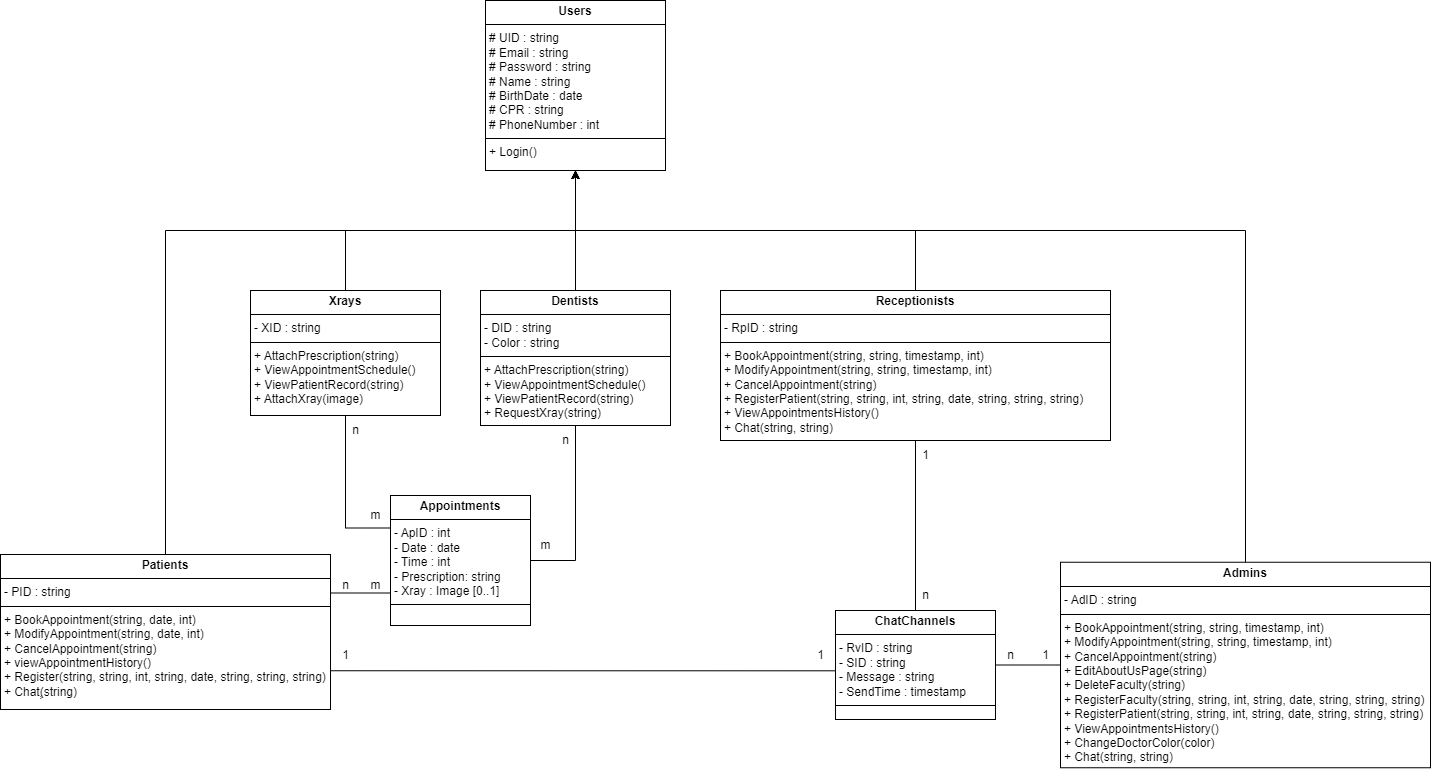

The diagram above was exported from draw.io. Its source (the exported page's mxGraphModel, read from the mxfile embedded in the PNG):
<mxGraphModel dx="1562" dy="1921" grid="1" gridSize="10" guides="1" tooltips="1" connect="1" arrows="1" fold="1" page="1" pageScale="1" pageWidth="850" pageHeight="1100" math="0" shadow="0">
  <root>
    <mxCell id="0" />
    <mxCell id="1" parent="0" />
    <mxCell id="yTbb3g21HIXO5gxVHFGl-17" style="edgeStyle=orthogonalEdgeStyle;rounded=0;orthogonalLoop=1;jettySize=auto;html=1;entryX=0.5;entryY=1;entryDx=0;entryDy=0;exitX=0.5;exitY=0;exitDx=0;exitDy=0;" parent="1" source="yTbb3g21HIXO5gxVHFGl-5" target="yTbb3g21HIXO5gxVHFGl-7" edge="1">
      <mxGeometry relative="1" as="geometry">
        <mxPoint x="425" y="230" as="sourcePoint" />
      </mxGeometry>
    </mxCell>
    <mxCell id="yTbb3g21HIXO5gxVHFGl-5" value="&lt;p style=&quot;margin:0px;margin-top:4px;text-align:center;&quot;&gt;&lt;b&gt;Dentists&lt;/b&gt;&lt;/p&gt;&lt;hr size=&quot;1&quot; style=&quot;border-style:solid;&quot;&gt;&lt;p style=&quot;margin:0px;margin-left:4px;&quot;&gt;- DID : string&lt;/p&gt;&lt;p style=&quot;margin:0px;margin-left:4px;&quot;&gt;- Color : string&lt;/p&gt;&lt;hr size=&quot;1&quot; style=&quot;border-style:solid;&quot;&gt;&lt;p style=&quot;margin:0px;margin-left:4px;&quot;&gt;&lt;span style=&quot;background-color: initial;&quot;&gt;+ AttachPrescription(string)&lt;/span&gt;&lt;br&gt;&lt;/p&gt;&lt;p style=&quot;margin:0px;margin-left:4px;&quot;&gt;+ ViewAppointmentSchedule()&lt;/p&gt;&lt;p style=&quot;margin:0px;margin-left:4px;&quot;&gt;+ ViewPatientRecord(string)&lt;/p&gt;&lt;p style=&quot;margin:0px;margin-left:4px;&quot;&gt;+ RequestXray(string)&lt;/p&gt;&lt;p style=&quot;margin:0px;margin-left:4px;&quot;&gt;&lt;br&gt;&lt;/p&gt;" style="verticalAlign=top;align=left;overflow=fill;html=1;whiteSpace=wrap;" parent="1" vertex="1">
      <mxGeometry x="290" y="200" width="190" height="135" as="geometry" />
    </mxCell>
    <mxCell id="yTbb3g21HIXO5gxVHFGl-16" style="edgeStyle=orthogonalEdgeStyle;rounded=0;orthogonalLoop=1;jettySize=auto;html=1;entryX=0.5;entryY=1;entryDx=0;entryDy=0;exitX=0.5;exitY=0;exitDx=0;exitDy=0;" parent="1" source="yTbb3g21HIXO5gxVHFGl-6" target="yTbb3g21HIXO5gxVHFGl-7" edge="1">
      <mxGeometry relative="1" as="geometry">
        <Array as="points">
          <mxPoint x="-25" y="140" />
          <mxPoint x="385" y="140" />
        </Array>
      </mxGeometry>
    </mxCell>
    <mxCell id="yTbb3g21HIXO5gxVHFGl-6" value="&lt;p style=&quot;margin:0px;margin-top:4px;text-align:center;&quot;&gt;&lt;b&gt;Patients&lt;/b&gt;&lt;br&gt;&lt;/p&gt;&lt;hr size=&quot;1&quot; style=&quot;border-style:solid;&quot;&gt;&lt;p style=&quot;margin:0px;margin-left:4px;&quot;&gt;- PID : string&lt;br&gt;&lt;/p&gt;&lt;hr size=&quot;1&quot; style=&quot;border-style:solid;&quot;&gt;&lt;p style=&quot;margin:0px;margin-left:4px;&quot;&gt;+ BookAppointment(string, date, int)&lt;span style=&quot;background-color: initial;&quot;&gt;&lt;br&gt;&lt;/span&gt;&lt;/p&gt;&lt;p style=&quot;margin:0px;margin-left:4px;&quot;&gt;+ ModifyAppointment(string, date, int)&lt;/p&gt;&lt;p style=&quot;margin:0px;margin-left:4px;&quot;&gt;&lt;span style=&quot;background-color: initial;&quot;&gt;+ CancelAppointment(string)&lt;/span&gt;&lt;br&gt;&lt;/p&gt;&lt;p style=&quot;margin:0px;margin-left:4px;&quot;&gt;+ viewAppointmentHistory()&lt;span style=&quot;background-color: initial;&quot;&gt;&lt;br&gt;&lt;/span&gt;&lt;/p&gt;&lt;p style=&quot;margin:0px;margin-left:4px;&quot;&gt;+ Register(&lt;span style=&quot;background-color: initial;&quot;&gt;string, string, int, string, date, string, string, string&lt;/span&gt;&lt;span style=&quot;background-color: initial;&quot;&gt;)&lt;/span&gt;&lt;/p&gt;&lt;p style=&quot;margin:0px;margin-left:4px;&quot;&gt;+ Chat(ٍstring)&lt;span style=&quot;background-color: initial;&quot;&gt;&lt;br&gt;&lt;/span&gt;&lt;/p&gt;&lt;p style=&quot;margin:0px;margin-left:4px;&quot;&gt;&lt;span style=&quot;background-color: initial;&quot;&gt;&lt;br&gt;&lt;/span&gt;&lt;/p&gt;" style="verticalAlign=top;align=left;overflow=fill;html=1;whiteSpace=wrap;" parent="1" vertex="1">
      <mxGeometry x="-190" y="464" width="330" height="155" as="geometry" />
    </mxCell>
    <mxCell id="yTbb3g21HIXO5gxVHFGl-7" value="&lt;p style=&quot;margin:0px;margin-top:4px;text-align:center;&quot;&gt;&lt;b&gt;Users&lt;/b&gt;&lt;/p&gt;&lt;hr size=&quot;1&quot; style=&quot;border-style:solid;&quot;&gt;&lt;p style=&quot;margin:0px;margin-left:4px;&quot;&gt;# UID : string&lt;/p&gt;&lt;p style=&quot;margin:0px;margin-left:4px;&quot;&gt;# Email : string&lt;/p&gt;&lt;p style=&quot;margin:0px;margin-left:4px;&quot;&gt;# Password : string&lt;/p&gt;&lt;p style=&quot;margin:0px;margin-left:4px;&quot;&gt;# Name : string&lt;/p&gt;&lt;p style=&quot;margin:0px;margin-left:4px;&quot;&gt;# BirthDate : date&lt;/p&gt;&lt;p style=&quot;margin:0px;margin-left:4px;&quot;&gt;# CPR : string&lt;/p&gt;&lt;p style=&quot;margin:0px;margin-left:4px;&quot;&gt;# PhoneNumber : int&lt;/p&gt;&lt;hr size=&quot;1&quot; style=&quot;border-style:solid;&quot;&gt;&lt;p style=&quot;margin:0px;margin-left:4px;&quot;&gt;&lt;span style=&quot;background-color: initial;&quot;&gt;+ Login()&lt;/span&gt;&lt;br&gt;&lt;/p&gt;" style="verticalAlign=top;align=left;overflow=fill;html=1;whiteSpace=wrap;" parent="1" vertex="1">
      <mxGeometry x="295" y="-90" width="180" height="170" as="geometry" />
    </mxCell>
    <mxCell id="yTbb3g21HIXO5gxVHFGl-15" style="edgeStyle=orthogonalEdgeStyle;rounded=0;orthogonalLoop=1;jettySize=auto;html=1;entryX=0.5;entryY=1;entryDx=0;entryDy=0;exitX=0.5;exitY=0;exitDx=0;exitDy=0;" parent="1" source="yTbb3g21HIXO5gxVHFGl-8" target="yTbb3g21HIXO5gxVHFGl-7" edge="1">
      <mxGeometry relative="1" as="geometry">
        <Array as="points">
          <mxPoint x="1055" y="140" />
          <mxPoint x="385" y="140" />
        </Array>
      </mxGeometry>
    </mxCell>
    <mxCell id="yTbb3g21HIXO5gxVHFGl-8" value="&lt;p style=&quot;margin:0px;margin-top:4px;text-align:center;&quot;&gt;&lt;b&gt;Admins&lt;/b&gt;&lt;br&gt;&lt;/p&gt;&lt;hr size=&quot;1&quot; style=&quot;border-style:solid;&quot;&gt;&lt;p style=&quot;margin: 0px 0px 0px 4px;&quot;&gt;- AdID : string&lt;br&gt;&lt;/p&gt;&lt;hr size=&quot;1&quot; style=&quot;border-style:solid;&quot;&gt;&lt;p style=&quot;margin: 0px 0px 0px 4px;&quot;&gt;+ BookAppointment(string, string, timestamp, int)&lt;span style=&quot;background-color: initial;&quot;&gt;&lt;br&gt;&lt;/span&gt;&lt;/p&gt;&lt;p style=&quot;margin: 0px 0px 0px 4px;&quot;&gt;+ ModifyAppointment(&lt;span style=&quot;background-color: initial;&quot;&gt;string, string, timestamp, int&lt;/span&gt;&lt;span style=&quot;background-color: initial;&quot;&gt;)&lt;/span&gt;&lt;/p&gt;&lt;p style=&quot;margin: 0px 0px 0px 4px;&quot;&gt;&lt;span style=&quot;background-color: initial;&quot;&gt;+ CancelAppointment(string)&lt;/span&gt;&lt;/p&gt;&lt;p style=&quot;margin:0px;margin-left:4px;&quot;&gt;+ EditAboutUsPage(string)&lt;/p&gt;&lt;p style=&quot;margin:0px;margin-left:4px;&quot;&gt;+ DeleteFaculty(string)&lt;/p&gt;&lt;p style=&quot;margin:0px;margin-left:4px;&quot;&gt;+ RegisterFaculty(&lt;span style=&quot;background-color: initial;&quot;&gt;string, string, int, string, date, string, string, string&lt;/span&gt;&lt;span style=&quot;background-color: initial;&quot;&gt;)&lt;/span&gt;&lt;/p&gt;&lt;p style=&quot;margin:0px;margin-left:4px;&quot;&gt;+ RegisterPatient(&lt;span style=&quot;background-color: initial;&quot;&gt;string, string, int, string, date, string, string, string&lt;/span&gt;&lt;span style=&quot;background-color: initial;&quot;&gt;)&lt;/span&gt;&lt;/p&gt;&lt;p style=&quot;margin:0px;margin-left:4px;&quot;&gt;+ ViewAppointmentsHistory()&lt;/p&gt;&lt;p style=&quot;margin:0px;margin-left:4px;&quot;&gt;+ ChangeDoctorColor(color)&lt;/p&gt;&lt;p style=&quot;margin:0px;margin-left:4px;&quot;&gt;+ Chat(string, string)&lt;/p&gt;" style="verticalAlign=top;align=left;overflow=fill;html=1;whiteSpace=wrap;" parent="1" vertex="1">
      <mxGeometry x="870" y="471.75" width="370" height="205.5" as="geometry" />
    </mxCell>
    <mxCell id="yTbb3g21HIXO5gxVHFGl-13" value="&lt;p style=&quot;margin:0px;margin-top:4px;text-align:center;&quot;&gt;&lt;b&gt;Appointments&lt;/b&gt;&lt;/p&gt;&lt;hr size=&quot;1&quot; style=&quot;border-style:solid;&quot;&gt;&lt;p style=&quot;margin:0px;margin-left:4px;&quot;&gt;- ApID : int&lt;/p&gt;&lt;p style=&quot;margin:0px;margin-left:4px;&quot;&gt;- Date : date&lt;/p&gt;&lt;p style=&quot;margin:0px;margin-left:4px;&quot;&gt;- Time : int&lt;/p&gt;&lt;p style=&quot;margin: 0px 0px 0px 4px;&quot;&gt;- Prescription: string&lt;/p&gt;&lt;p style=&quot;margin: 0px 0px 0px 4px;&quot;&gt;&lt;span style=&quot;background-color: initial;&quot;&gt;- Xray : Image [0..1]&lt;/span&gt;&lt;/p&gt;&lt;hr size=&quot;1&quot; style=&quot;border-style:solid;&quot;&gt;&lt;p style=&quot;margin:0px;margin-left:4px;&quot;&gt;&lt;br&gt;&lt;/p&gt;" style="verticalAlign=top;align=left;overflow=fill;html=1;whiteSpace=wrap;" parent="1" vertex="1">
      <mxGeometry x="200" y="405" width="140" height="130" as="geometry" />
    </mxCell>
    <mxCell id="yTbb3g21HIXO5gxVHFGl-30" style="edgeStyle=orthogonalEdgeStyle;rounded=0;orthogonalLoop=1;jettySize=auto;html=1;exitX=0.5;exitY=0;exitDx=0;exitDy=0;entryX=0.5;entryY=1;entryDx=0;entryDy=0;" parent="1" source="yTbb3g21HIXO5gxVHFGl-26" target="yTbb3g21HIXO5gxVHFGl-7" edge="1">
      <mxGeometry relative="1" as="geometry">
        <Array as="points">
          <mxPoint x="645" y="140" />
          <mxPoint x="425" y="140" />
        </Array>
      </mxGeometry>
    </mxCell>
    <mxCell id="yTbb3g21HIXO5gxVHFGl-26" value="&lt;p style=&quot;margin:0px;margin-top:4px;text-align:center;&quot;&gt;&lt;b&gt;Receptionists&lt;/b&gt;&lt;br&gt;&lt;/p&gt;&lt;hr size=&quot;1&quot; style=&quot;border-style:solid;&quot;&gt;&lt;p style=&quot;margin: 0px 0px 0px 4px;&quot;&gt;- RpID : string&lt;br&gt;&lt;/p&gt;&lt;hr size=&quot;1&quot; style=&quot;border-style:solid;&quot;&gt;&lt;p style=&quot;margin: 0px 0px 0px 4px;&quot;&gt;+ BookAppointment(string, string, timestamp, int)&lt;span style=&quot;background-color: initial;&quot;&gt;&lt;br&gt;&lt;/span&gt;&lt;/p&gt;&lt;p style=&quot;margin: 0px 0px 0px 4px;&quot;&gt;+ ModifyAppointment(&lt;span style=&quot;background-color: initial;&quot;&gt;string, string, timestamp, int&lt;/span&gt;&lt;span style=&quot;background-color: initial;&quot;&gt;)&lt;/span&gt;&lt;/p&gt;&lt;p style=&quot;margin: 0px 0px 0px 4px;&quot;&gt;&lt;span style=&quot;background-color: initial;&quot;&gt;+ CancelAppointment(string)&lt;/span&gt;&lt;/p&gt;&lt;p style=&quot;margin: 0px 0px 0px 4px;&quot;&gt;+ RegisterPatient(string, string, int, string, date, string, string, string)&lt;br&gt;&lt;/p&gt;&lt;p style=&quot;margin: 0px 0px 0px 4px;&quot;&gt;+ ViewAppointmentsHistory()&lt;br&gt;&lt;/p&gt;&lt;p style=&quot;margin: 0px 0px 0px 4px;&quot;&gt;+ Chat(string, string)&lt;/p&gt;" style="verticalAlign=top;align=left;overflow=fill;html=1;whiteSpace=wrap;" parent="1" vertex="1">
      <mxGeometry x="530" y="200" width="390" height="150" as="geometry" />
    </mxCell>
    <mxCell id="yTbb3g21HIXO5gxVHFGl-32" value="&lt;p style=&quot;margin:0px;margin-top:4px;text-align:center;&quot;&gt;&lt;b&gt;ChatChannels&lt;/b&gt;&lt;/p&gt;&lt;hr size=&quot;1&quot; style=&quot;border-style:solid;&quot;&gt;&lt;p style=&quot;margin:0px;margin-left:4px;&quot;&gt;- RvID : string&lt;/p&gt;&lt;p style=&quot;margin:0px;margin-left:4px;&quot;&gt;- SID : string&lt;br&gt;&lt;/p&gt;&lt;p style=&quot;margin:0px;margin-left:4px;&quot;&gt;- Message : string&lt;/p&gt;&lt;p style=&quot;margin:0px;margin-left:4px;&quot;&gt;- SendTime : timestamp&lt;/p&gt;&lt;hr size=&quot;1&quot; style=&quot;border-style:solid;&quot;&gt;&lt;p style=&quot;margin:0px;margin-left:4px;&quot;&gt;&lt;br&gt;&lt;/p&gt;&lt;p style=&quot;margin:0px;margin-left:4px;&quot;&gt;&lt;br&gt;&lt;/p&gt;" style="verticalAlign=top;align=left;overflow=fill;html=1;whiteSpace=wrap;" parent="1" vertex="1">
      <mxGeometry x="645" y="520" width="160" height="109" as="geometry" />
    </mxCell>
    <mxCell id="0YagYZA5mE8eQWjIvtTb-3" style="edgeStyle=orthogonalEdgeStyle;rounded=0;orthogonalLoop=1;jettySize=auto;html=1;entryX=0.5;entryY=1;entryDx=0;entryDy=0;exitX=0.5;exitY=0;exitDx=0;exitDy=0;" parent="1" source="0YagYZA5mE8eQWjIvtTb-1" target="yTbb3g21HIXO5gxVHFGl-7" edge="1">
      <mxGeometry relative="1" as="geometry">
        <Array as="points">
          <mxPoint x="155" y="140" />
          <mxPoint x="385" y="140" />
        </Array>
      </mxGeometry>
    </mxCell>
    <mxCell id="0YagYZA5mE8eQWjIvtTb-1" value="&lt;p style=&quot;margin:0px;margin-top:4px;text-align:center;&quot;&gt;&lt;b&gt;Xrays&lt;/b&gt;&lt;/p&gt;&lt;hr size=&quot;1&quot; style=&quot;border-style:solid;&quot;&gt;&lt;p style=&quot;margin:0px;margin-left:4px;&quot;&gt;- XID : string&lt;br&gt;&lt;/p&gt;&lt;hr size=&quot;1&quot; style=&quot;border-style:solid;&quot;&gt;&lt;p style=&quot;margin: 0px 0px 0px 4px;&quot;&gt;&lt;span style=&quot;background-color: initial;&quot;&gt;+ AttachPrescription(string)&lt;/span&gt;&lt;br&gt;&lt;/p&gt;&lt;p style=&quot;margin: 0px 0px 0px 4px;&quot;&gt;+ ViewAppointmentSchedule()&lt;/p&gt;&lt;p style=&quot;margin: 0px 0px 0px 4px;&quot;&gt;+ ViewPatientRecord(string)&lt;/p&gt;&lt;p style=&quot;margin: 0px 0px 0px 4px;&quot;&gt;+ AttachXray(image)&lt;/p&gt;&lt;p style=&quot;margin:0px;margin-left:4px;&quot;&gt;&lt;br&gt;&lt;/p&gt;" style="verticalAlign=top;align=left;overflow=fill;html=1;whiteSpace=wrap;" parent="1" vertex="1">
      <mxGeometry x="60" y="200" width="190" height="125" as="geometry" />
    </mxCell>
    <mxCell id="G4aaDZ0U6lUwY_jJvvMV-10" value="" style="endArrow=none;html=1;rounded=0;edgeStyle=orthogonalEdgeStyle;entryX=0;entryY=0.75;entryDx=0;entryDy=0;exitX=1;exitY=0.25;exitDx=0;exitDy=0;" parent="1" source="yTbb3g21HIXO5gxVHFGl-6" target="yTbb3g21HIXO5gxVHFGl-13" edge="1">
      <mxGeometry width="50" height="50" relative="1" as="geometry">
        <mxPoint x="20" y="480" as="sourcePoint" />
        <mxPoint y="500" as="targetPoint" />
        <Array as="points">
          <mxPoint x="200" y="503" />
        </Array>
      </mxGeometry>
    </mxCell>
    <mxCell id="G4aaDZ0U6lUwY_jJvvMV-11" value="n" style="text;html=1;align=center;verticalAlign=middle;resizable=0;points=[];autosize=1;strokeColor=none;fillColor=none;" parent="1" vertex="1">
      <mxGeometry x="140" y="480" width="30" height="30" as="geometry" />
    </mxCell>
    <mxCell id="G4aaDZ0U6lUwY_jJvvMV-12" value="m" style="text;html=1;align=center;verticalAlign=middle;resizable=0;points=[];autosize=1;strokeColor=none;fillColor=none;" parent="1" vertex="1">
      <mxGeometry x="170" y="480" width="30" height="30" as="geometry" />
    </mxCell>
    <mxCell id="G4aaDZ0U6lUwY_jJvvMV-13" value="" style="endArrow=none;html=1;rounded=0;exitX=1;exitY=0.75;exitDx=0;exitDy=0;entryX=0;entryY=0.5;entryDx=0;entryDy=0;edgeStyle=orthogonalEdgeStyle;" parent="1" source="yTbb3g21HIXO5gxVHFGl-6" target="yTbb3g21HIXO5gxVHFGl-32" edge="1">
      <mxGeometry width="50" height="50" relative="1" as="geometry">
        <mxPoint x="-35" y="350" as="sourcePoint" />
        <mxPoint x="170" y="659" as="targetPoint" />
        <Array as="points">
          <mxPoint x="645" y="580" />
        </Array>
      </mxGeometry>
    </mxCell>
    <mxCell id="G4aaDZ0U6lUwY_jJvvMV-14" value="1" style="text;html=1;align=center;verticalAlign=middle;resizable=0;points=[];autosize=1;strokeColor=none;fillColor=none;" parent="1" vertex="1">
      <mxGeometry x="140" y="550" width="30" height="30" as="geometry" />
    </mxCell>
    <mxCell id="G4aaDZ0U6lUwY_jJvvMV-15" value="1" style="text;html=1;align=center;verticalAlign=middle;resizable=0;points=[];autosize=1;strokeColor=none;fillColor=none;" parent="1" vertex="1">
      <mxGeometry x="615" y="550" width="30" height="30" as="geometry" />
    </mxCell>
    <mxCell id="G4aaDZ0U6lUwY_jJvvMV-16" value="" style="endArrow=none;html=1;rounded=0;exitX=0.5;exitY=1;exitDx=0;exitDy=0;entryX=0.5;entryY=0;entryDx=0;entryDy=0;edgeStyle=orthogonalEdgeStyle;" parent="1" source="yTbb3g21HIXO5gxVHFGl-26" target="yTbb3g21HIXO5gxVHFGl-32" edge="1">
      <mxGeometry width="50" height="50" relative="1" as="geometry">
        <mxPoint x="-145" y="350" as="sourcePoint" />
        <mxPoint x="345" y="855" as="targetPoint" />
      </mxGeometry>
    </mxCell>
    <mxCell id="G4aaDZ0U6lUwY_jJvvMV-17" value="n" style="text;html=1;align=center;verticalAlign=middle;resizable=0;points=[];autosize=1;strokeColor=none;fillColor=none;" parent="1" vertex="1">
      <mxGeometry x="720" y="490" width="30" height="30" as="geometry" />
    </mxCell>
    <mxCell id="G4aaDZ0U6lUwY_jJvvMV-18" value="1" style="text;html=1;align=center;verticalAlign=middle;resizable=0;points=[];autosize=1;strokeColor=none;fillColor=none;" parent="1" vertex="1">
      <mxGeometry x="720" y="350" width="30" height="30" as="geometry" />
    </mxCell>
    <mxCell id="G4aaDZ0U6lUwY_jJvvMV-20" value="" style="endArrow=none;html=1;rounded=0;entryX=1;entryY=0.5;entryDx=0;entryDy=0;edgeStyle=orthogonalEdgeStyle;exitX=0;exitY=0.5;exitDx=0;exitDy=0;" parent="1" source="yTbb3g21HIXO5gxVHFGl-8" target="yTbb3g21HIXO5gxVHFGl-32" edge="1">
      <mxGeometry width="50" height="50" relative="1" as="geometry">
        <mxPoint x="970" y="650" as="sourcePoint" />
        <mxPoint x="505" y="833" as="targetPoint" />
      </mxGeometry>
    </mxCell>
    <mxCell id="G4aaDZ0U6lUwY_jJvvMV-21" value="n" style="text;html=1;align=center;verticalAlign=middle;resizable=0;points=[];autosize=1;strokeColor=none;fillColor=none;" parent="1" vertex="1">
      <mxGeometry x="805" y="550" width="30" height="30" as="geometry" />
    </mxCell>
    <mxCell id="G4aaDZ0U6lUwY_jJvvMV-22" value="1" style="text;html=1;align=center;verticalAlign=middle;resizable=0;points=[];autosize=1;strokeColor=none;fillColor=none;" parent="1" vertex="1">
      <mxGeometry x="840" y="550" width="30" height="30" as="geometry" />
    </mxCell>
    <mxCell id="G4aaDZ0U6lUwY_jJvvMV-26" value="" style="endArrow=none;html=1;rounded=0;exitX=0.5;exitY=1;exitDx=0;exitDy=0;entryX=0;entryY=0.25;entryDx=0;entryDy=0;edgeStyle=orthogonalEdgeStyle;" parent="1" source="0YagYZA5mE8eQWjIvtTb-1" target="yTbb3g21HIXO5gxVHFGl-13" edge="1">
      <mxGeometry width="50" height="50" relative="1" as="geometry">
        <mxPoint x="-35" y="350" as="sourcePoint" />
        <mxPoint x="170" y="659" as="targetPoint" />
      </mxGeometry>
    </mxCell>
    <mxCell id="G4aaDZ0U6lUwY_jJvvMV-27" value="n" style="text;html=1;align=center;verticalAlign=middle;resizable=0;points=[];autosize=1;strokeColor=none;fillColor=none;" parent="1" vertex="1">
      <mxGeometry x="150" y="325" width="30" height="30" as="geometry" />
    </mxCell>
    <mxCell id="G4aaDZ0U6lUwY_jJvvMV-28" value="m" style="text;html=1;align=center;verticalAlign=middle;resizable=0;points=[];autosize=1;strokeColor=none;fillColor=none;" parent="1" vertex="1">
      <mxGeometry x="170" y="410" width="30" height="30" as="geometry" />
    </mxCell>
    <mxCell id="G4aaDZ0U6lUwY_jJvvMV-29" value="" style="endArrow=none;html=1;rounded=0;exitX=0.5;exitY=1;exitDx=0;exitDy=0;entryX=1;entryY=0.5;entryDx=0;entryDy=0;edgeStyle=orthogonalEdgeStyle;" parent="1" source="yTbb3g21HIXO5gxVHFGl-5" target="yTbb3g21HIXO5gxVHFGl-13" edge="1">
      <mxGeometry width="50" height="50" relative="1" as="geometry">
        <mxPoint x="222" y="340" as="sourcePoint" />
        <mxPoint x="223" y="598" as="targetPoint" />
      </mxGeometry>
    </mxCell>
    <mxCell id="G4aaDZ0U6lUwY_jJvvMV-30" value="m" style="text;html=1;align=center;verticalAlign=middle;resizable=0;points=[];autosize=1;strokeColor=none;fillColor=none;" parent="1" vertex="1">
      <mxGeometry x="340" y="440" width="30" height="30" as="geometry" />
    </mxCell>
    <mxCell id="G4aaDZ0U6lUwY_jJvvMV-31" value="n" style="text;html=1;align=center;verticalAlign=middle;resizable=0;points=[];autosize=1;strokeColor=none;fillColor=none;" parent="1" vertex="1">
      <mxGeometry x="360" y="335" width="30" height="30" as="geometry" />
    </mxCell>
  </root>
</mxGraphModel>